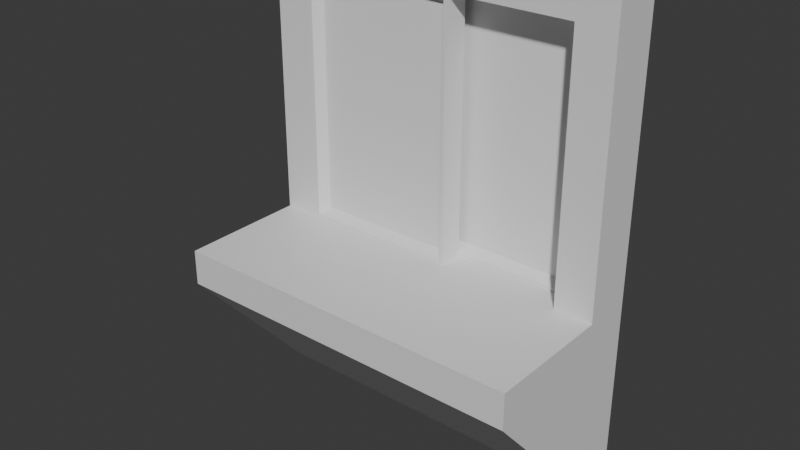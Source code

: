 # Source: drive-through-window.blend  (saved by Blender 4.1.23; exported with 4.5.12 LTS)
import bpy
from mathutils import Matrix  # noqa: F401  (used for matrix-valued properties, if any)

bpy.ops.wm.read_factory_settings(use_empty=True)
scene = bpy.context.scene
scene.name = 'Scene'

# ---- collections
col_collection = bpy.data.collections.new('Collection'); scene.collection.children.link(col_collection)

# ---- materials (node trees are filled in below, after node groups)
mat_material = bpy.data.materials.new('Material')
mat_material.alpha_threshold = 0.0
mat_material.use_transparent_shadow = False
mat_material.roughness = 0.5
mat_material.line_color = (0.0, 0.0, 0.0, 1.0)

# ---- material node trees
mat_material.use_nodes = True; mat_material.node_tree.nodes.clear()
_N = mat_material.node_tree.nodes; _L = mat_material.node_tree.links
n0 = _N.new('ShaderNodeOutputMaterial'); n0.name = 'Material Output'; n0.location = (300, 300)
n1 = _N.new('ShaderNodeBsdfPrincipled'); n1.name = 'Principled BSDF'; n1.location = (10, 300)
n1.inputs[3].default_value = 1.45
_L.new(n1.outputs[0], n0.inputs[0])
n0.is_active_output = True

# ---- world
world_world = bpy.data.worlds.new('World'); scene.world = world_world
world_world.use_nodes = True; world_world.node_tree.nodes.clear()
_N = world_world.node_tree.nodes; _L = world_world.node_tree.links
n0 = _N.new('ShaderNodeOutputWorld'); n0.name = 'World Output'; n0.location = (300, 300)
n1 = _N.new('ShaderNodeBackground'); n1.name = 'Background'; n1.location = (10, 300)
n1.inputs[0].default_value = (0.05088, 0.05088, 0.05088, 1.0)
_L.new(n1.outputs[0], n0.inputs[0])
n0.is_active_output = True
world_world.color = (0.05088, 0.05088, 0.05088)
world_world.use_sun_shadow = False
world_world.sun_shadow_jitter_overblur = 0.0

# ---- meshes
me_cube = bpy.data.meshes.new('Cube')
me_cube.from_pydata([(0.0, 1.8, -9.99), (0.0, -0.2, -9.99), (-7.0, 1.8, -9.99), (-7.0, -0.2, -9.99), (0.0, 1.8, -2.99), (-7.0, -5.2, -2.99), (0.0, -5.2, -2.99), (-5.5, -0.2, -2.99), (-7.0, -0.2, -2.99), (-7.0, 1.8, -2.99), (-5.5, 1.8, -2.99), (-7.0, -0.2, 8.01), (-7.0, 1.8, 8.01), (-5.5, 1.8, 7.01), (-5.5, -0.2, 8.01), (-5.5, 1.8, 8.01), (0.0, 1.8, 7.01), (0.0, -0.2, 7.01), (0.0, 1.8, 8.01), (0.0, -0.2, 8.01), (-7.0, 1.8, -4.39), (0.0, 1.8, -4.39), (-7.0, -5.2, -4.39), (0.0, -5.2, -4.39), (-5.5, -0.2, 7.01), (7.0, 1.8, -9.99), (7.0, -0.2, -9.99), (7.0, -5.2, -2.99), (5.5, -0.2, -2.99), (7.0, -0.2, -2.99), (7.0, 1.8, -2.99), (5.5, 1.8, -2.99), (7.0, -0.2, 8.01), (7.0, 1.8, 8.01), (5.5, 1.8, 7.01), (5.5, -0.2, 8.01), (5.5, 1.8, 8.01), (7.0, 1.8, -4.39), (7.0, -5.2, -4.39), (5.5, -0.2, 7.01)], [], [(2, 0, 1, 3), (21, 23, 1, 0), (9, 12, 15, 13, 10), (7, 8, 9, 10), (8, 11, 12, 9), (12, 11, 14, 15), (7, 24, 14, 11, 8), (0, 21, 4, 30, 37, 25), (22, 5, 9, 20), (23, 6, 5, 22), (6, 4, 9, 5), (17, 16, 18, 19), (14, 24, 17, 19), (13, 15, 18, 16), (1, 23, 22, 3), (3, 22, 20, 2), (4, 6, 23, 21), (13, 16, 17, 24), (15, 14, 19, 18), (25, 26, 1, 0), (30, 31, 34, 36, 33), (28, 31, 30, 29), (29, 30, 33, 32), (33, 36, 35, 32), (28, 29, 32, 35, 39), (38, 37, 30, 27), (23, 38, 27, 6), (6, 27, 30, 4), (35, 19, 17, 39), (34, 16, 18, 36), (1, 26, 38, 23), (26, 25, 37, 38), (34, 39, 17, 16), (36, 18, 19, 35), (0, 2, 20, 9, 4, 21), (10, 13, 24, 7), (31, 28, 39, 34)])
_uv = me_cube.uv_layers.new(name='UVMap')
_uv.uv.foreach_set('vector', [0.5094, 1.52e-08, 0.5094, 0.1707, 0.4769, 0.1707, 0.4769, 1.274e-08, 0.8119, 0.522, 0.9826, 0.522, 0.8607, 0.6585, 0.8119, 0.6585, 0.2683, 0.3415, 2.074e-08, 0.3415, 2.35e-08, 0.3049, 0.02439, 0.3049, 0.2683, 0.3049, 0.2001, 0.378, 0.2001, 0.3415, 0.2326, 0.3415, 0.2326, 0.378, 0.4521, 0.6098, 0.4521, 0.3415, 0.5009, 0.3415, 0.5009, 0.6098, 0.4521, 0.6829, 0.4033, 0.6829, 0.4033, 0.6463, 0.4521, 0.6463, 0.2001, 0.378, 0.01819, 0.378, 1.798e-08, 0.378, 2.074e-08, 0.3415, 0.2001, 0.3415, 0.6801, 0.1707, 0.5435, 0.1707, 0.5094, 0.1707, 0.5094, 3.565e-09, 0.5435, 6.143e-09, 0.6801, 1.645e-08, 0.6801, 0.7463, 0.6801, 0.7121, 0.8508, 0.7121, 0.8508, 0.7463, 0.2938, 0.1707, 0.2683, 0.1707, 0.2683, -3.005e-09, 0.2938, -1.082e-09, 0.2326, 0.5122, 0.4033, 0.5122, 0.4033, 0.6829, 0.2326, 0.6829, 0.8363, 0.6585, 0.8363, 0.7073, 0.8119, 0.7073, 0.8119, 0.6585, 1.798e-08, 0.378, 0.01819, 0.378, 0.01819, 0.5122, 7.851e-09, 0.5122, 0.02439, 0.3049, 2.35e-08, 0.3049, 3.363e-08, 0.1707, 0.02439, 0.1707, 0.4769, 0.1707, 0.2938, 0.1707, 0.2938, -1.082e-09, 0.4769, 1.274e-08, 0.802, 0.8829, 0.6801, 0.7463, 0.8508, 0.7463, 0.8508, 0.8829, 0.8119, 0.4878, 0.9826, 0.4878, 0.9826, 0.522, 0.8119, 0.522, 0.05068, 0.378, 0.05068, 0.5122, 0.01819, 0.5122, 0.01819, 0.378, 0.4521, 0.6463, 0.4033, 0.6463, 0.4033, 0.5122, 0.4521, 0.5122, 0.5094, 0.3415, 0.4769, 0.3415, 0.4769, 0.1707, 0.5094, 0.1707, 0.2683, 8.625e-09, 0.2683, 0.03659, 0.02439, 0.03659, 4.376e-08, 0.03659, 4.652e-08, -1.163e-08, 0.2001, 0.6463, 0.2326, 0.6463, 0.2326, 0.6829, 0.2001, 0.6829, 0.5009, 0.878, 0.4521, 0.878, 0.4521, 0.6098, 0.5009, 0.6098, 0.4521, 0.3415, 0.4521, 0.378, 0.4034, 0.378, 0.4034, 0.3415, 0.2001, 0.6463, 0.2001, 0.6829, -5.039e-09, 0.6829, -2.277e-09, 0.6463, 0.01819, 0.6463, 0.6801, 0.8634, 0.5094, 0.8634, 0.5094, 0.8293, 0.6801, 0.8293, 0.2938, 0.1707, 0.2938, 0.3415, 0.2683, 0.3415, 0.2683, 0.1707, 0.2326, 0.5122, 0.2326, 0.3415, 0.4033, 0.3415, 0.4033, 0.5122, -2.277e-09, 0.6463, 7.851e-09, 0.5122, 0.01819, 0.5122, 0.01819, 0.6463, 0.02439, 0.03659, 0.02439, 0.1707, 3.363e-08, 0.1707, 4.376e-08, 0.03659, 0.4769, 0.1707, 0.4769, 0.3415, 0.2938, 0.3415, 0.2938, 0.1707, 0.5581, 1.0, 0.5094, 1.0, 0.5094, 0.8634, 0.6801, 0.8634, 0.05068, 0.6463, 0.01819, 0.6463, 0.01819, 0.5122, 0.05068, 0.5122, 0.4521, 0.378, 0.4521, 0.5122, 0.4033, 0.5122, 0.4034, 0.378, 0.6801, 0.1707, 0.6801, 0.3415, 0.5435, 0.3415, 0.5094, 0.3415, 0.5094, 0.1707, 0.5435, 0.1707, 0.8315, 0.2439, 0.8315, -8.722e-09, 0.8802, 4.206e-08, 0.8802, 0.2439, 0.4442, 0.9268, 0.3954, 0.9268, 0.3954, 0.6829, 0.4442, 0.6829])
me_cube.materials.append(mat_material)
me_cube.use_mirror_vertex_groups = False
me_cube.update()
me_cube_001 = bpy.data.meshes.new('Cube.001')
me_cube_001.from_pydata([(0.1498, -2.702, -4.599), (0.1498, -2.702, 4.599), (0.1498, 2.702, -4.599), (0.1498, 2.702, 4.599), (0.5078, 3.103, 5.0), (0.5078, 3.103, -5.0), (0.5078, -3.103, -5.0), (0.5078, -3.103, 5.0), (0.5078, 2.977, 4.874), (0.5078, 2.977, -4.874), (0.5078, -2.977, -4.874), (0.5078, -2.977, 4.874), (-5.96e-08, 3.103, -5.0), (-5.96e-08, 3.103, 5.0), (-5.96e-08, -3.103, -5.0), (-5.96e-08, -3.103, 5.0), (-0.1498, -2.702, -4.599), (-0.1498, -2.702, 4.599), (-0.1498, 2.702, -4.599), (-0.1498, 2.702, 4.599), (-0.5078, 3.103, 5.0), (-0.5078, 3.103, -5.0), (-0.5078, -3.103, -5.0), (-0.5078, -3.103, 5.0), (-0.5078, 2.977, 4.874), (-0.5078, 2.977, -4.874), (-0.5078, -2.977, -4.874), (-0.5078, -2.977, 4.874)], [], [(12, 13, 4, 5), (12, 5, 6, 14), (8, 9, 5, 4), (9, 10, 6, 5), (11, 8, 4, 7), (10, 11, 7, 6), (3, 2, 9, 8), (2, 0, 10, 9), (1, 3, 8, 11), (0, 1, 11, 10), (4, 13, 15, 7), (6, 7, 15, 14), (12, 21, 20, 13), (12, 14, 22, 21), (24, 20, 21, 25), (25, 21, 22, 26), (27, 23, 20, 24), (26, 22, 23, 27), (19, 24, 25, 18), (18, 25, 26, 16), (17, 27, 24, 19), (16, 26, 27, 17), (20, 23, 15, 13), (22, 14, 15, 23)])
_uv = me_cube_001.uv_layers.new(name='UVMap')
_uv.uv.foreach_set('vector', [0.8438, 0.4878, 0.8438, 0.2439, 0.8562, 0.2439, 0.8562, 0.4878, 0.8926, 0.1514, 0.8802, 0.1514, 0.8802, 1.357e-09, 0.8926, 2.44e-09, 0.5318, 0.3445, 0.5318, 0.5823, 0.5287, 0.5854, 0.5287, 0.3415, 0.5318, 0.5823, 0.677, 0.5823, 0.6801, 0.5854, 0.5287, 0.5854, 0.677, 0.3445, 0.5318, 0.3445, 0.5287, 0.3415, 0.6801, 0.3415, 0.677, 0.5823, 0.677, 0.3445, 0.6801, 0.3415, 0.6801, 0.5854, 0.9145, 0.2506, 0.9145, 0.475, 0.9058, 0.4817, 0.9058, 0.2439, 0.9399, 0.1385, 0.9399, 0.006716, 0.9487, -5.815e-09, 0.9487, 0.1452, 0.9178, 0.7189, 0.9178, 0.8507, 0.9091, 0.8574, 0.9091, 0.7121, 0.9232, 0.475, 0.9232, 0.2506, 0.932, 0.2439, 0.932, 0.4817, 0.9058, 0.3953, 0.8934, 0.3953, 0.8934, 0.2439, 0.9058, 0.2439, 0.8562, 0.4878, 0.8562, 0.2439, 0.8686, 0.2439, 0.8686, 0.4878, 0.8438, 0.4878, 0.8315, 0.4878, 0.8315, 0.2439, 0.8438, 0.2439, 0.8926, 0.1514, 0.8926, 2.44e-09, 0.905, 3.523e-09, 0.905, 0.1514, 0.677, 0.5884, 0.6801, 0.5854, 0.6801, 0.8293, 0.677, 0.8262, 0.677, 0.8262, 0.6801, 0.8293, 0.5287, 0.8293, 0.5318, 0.8262, 0.5318, 0.5884, 0.5287, 0.5854, 0.6801, 0.5854, 0.677, 0.5884, 0.5318, 0.8262, 0.5287, 0.8293, 0.5287, 0.5854, 0.5318, 0.5884, 0.9312, 0.006716, 0.9399, 0.0, 0.9399, 0.2378, 0.9312, 0.2311, 0.9266, 0.8507, 0.9178, 0.8574, 0.9178, 0.7121, 0.9266, 0.7189, 0.9407, 0.2506, 0.9494, 0.2439, 0.9494, 0.3891, 0.9407, 0.3824, 0.9225, 0.2311, 0.9137, 0.2378, 0.9137, -1.529e-09, 0.9225, 0.006716, 0.881, 0.3953, 0.881, 0.2439, 0.8934, 0.2439, 0.8934, 0.3953, 0.881, 0.4878, 0.8686, 0.4878, 0.8686, 0.2439, 0.881, 0.2439])
me_cube_001.update()
me_cube_002 = bpy.data.meshes.new('Cube.002')
me_cube_002.from_pydata([(0.1498, -2.702, -4.599), (0.1498, -2.702, 4.599), (0.1498, 2.702, -4.599), (0.1498, 2.702, 4.599), (0.5078, 3.103, 5.0), (0.5078, 3.103, -5.0), (0.5078, -3.103, -5.0), (0.5078, -3.103, 5.0), (0.5078, 2.977, 4.874), (0.5078, 2.977, -4.874), (0.5078, -2.977, -4.874), (0.5078, -2.977, 4.874), (-2.98e-08, 3.103, -5.0), (-2.98e-08, 3.103, 5.0), (-2.98e-08, -3.103, -5.0), (-2.98e-08, -3.103, 5.0), (-0.1498, -2.702, -4.599), (-0.1498, -2.702, 4.599), (-0.1498, 2.702, -4.599), (-0.1498, 2.702, 4.599), (-0.5078, 3.103, 5.0), (-0.5078, 3.103, -5.0), (-0.5078, -3.103, -5.0), (-0.5078, -3.103, 5.0), (-0.5078, 2.977, 4.874), (-0.5078, 2.977, -4.874), (-0.5078, -2.977, -4.874), (-0.5078, -2.977, 4.874)], [], [(12, 13, 4, 5), (12, 5, 6, 14), (8, 9, 5, 4), (9, 10, 6, 5), (11, 8, 4, 7), (10, 11, 7, 6), (3, 2, 9, 8), (2, 0, 10, 9), (1, 3, 8, 11), (0, 1, 11, 10), (4, 13, 15, 7), (6, 7, 15, 14), (12, 21, 20, 13), (12, 14, 22, 21), (24, 20, 21, 25), (25, 21, 22, 26), (27, 23, 20, 24), (26, 22, 23, 27), (19, 24, 25, 18), (18, 25, 26, 16), (17, 27, 24, 19), (16, 26, 27, 17), (20, 23, 15, 13), (22, 14, 15, 23)])
_uv = me_cube_002.uv_layers.new(name='UVMap')
_uv.uv.foreach_set('vector', [0.5163, 0.5854, 0.5163, 0.3415, 0.5287, 0.3415, 0.5287, 0.5854, 0.8632, 0.8635, 0.8508, 0.8635, 0.8508, 0.7121, 0.8632, 0.7121, 0.6832, 0.003068, 0.6832, 0.2408, 0.6801, 0.2439, 0.6801, 1.304e-09, 0.6832, 0.2408, 0.8284, 0.2408, 0.8315, 0.2439, 0.6801, 0.2439, 0.8284, 0.003068, 0.6832, 0.003068, 0.6801, 1.304e-09, 0.8315, 1.454e-08, 0.8284, 0.2408, 0.8284, 0.003068, 0.8315, 1.454e-08, 0.8315, 0.2439, 0.9232, 0.2506, 0.9232, 0.475, 0.9145, 0.4817, 0.9145, 0.2439, 0.944, 0.8507, 0.944, 0.7189, 0.9528, 0.7121, 0.9528, 0.8574, 0.9353, 0.7189, 0.9353, 0.8507, 0.9266, 0.8574, 0.9266, 0.7121, 0.932, 0.475, 0.932, 0.2506, 0.9407, 0.2439, 0.9407, 0.4817, 0.9004, 0.8635, 0.888, 0.8635, 0.888, 0.7121, 0.9004, 0.7121, 0.5039, 0.8293, 0.5039, 0.5854, 0.5163, 0.5854, 0.5163, 0.8293, 0.5163, 0.5854, 0.5039, 0.5854, 0.5039, 0.3415, 0.5163, 0.3415, 0.8632, 0.8635, 0.8632, 0.7121, 0.8756, 0.7121, 0.8756, 0.8635, 0.8284, 0.247, 0.8315, 0.2439, 0.8315, 0.4878, 0.8284, 0.4847, 0.8284, 0.4847, 0.8315, 0.4878, 0.6801, 0.4878, 0.6832, 0.4847, 0.6832, 0.247, 0.6801, 0.2439, 0.8315, 0.2439, 0.8284, 0.247, 0.6832, 0.4847, 0.6801, 0.4878, 0.6801, 0.2439, 0.6832, 0.247, 0.9225, 0.006716, 0.9312, 0.0, 0.9312, 0.2378, 0.9225, 0.2311, 0.9091, 0.8507, 0.9004, 0.8574, 0.9004, 0.7121, 0.9091, 0.7189, 0.9353, 0.7189, 0.944, 0.7121, 0.944, 0.8574, 0.9353, 0.8507, 0.9137, 0.2311, 0.905, 0.2378, 0.905, -2.292e-09, 0.9137, 0.006716, 0.8756, 0.8635, 0.8756, 0.7121, 0.888, 0.7121, 0.888, 0.8635, 0.5287, 0.8293, 0.5163, 0.8293, 0.5163, 0.5854, 0.5287, 0.5854])
me_cube_002.update()
me_cube_003 = bpy.data.meshes.new('Cube.003')
me_cube_003.from_pydata([(0.1498, -2.702, -4.599), (0.1498, -2.702, 4.599), (0.1498, 2.702, -4.599), (0.1498, 2.702, 4.599), (-0.1498, -2.702, -4.599), (-0.1498, -2.702, 4.599), (-0.1498, 2.702, -4.599), (-0.1498, 2.702, 4.599)], [], [(2, 3, 1, 0), (6, 4, 5, 7)])
_uv = me_cube_003.uv_layers.new(name='UVMap')
_uv.uv.foreach_set('vector', [0.6801, 0.7121, 0.6801, 0.4878, 0.8119, 0.4878, 0.8119, 0.7121, 0.1318, 0.9073, 2.096e-09, 0.9073, 2.171e-08, 0.6829, 0.1318, 0.6829])
me_cube_003.update()
me_cube_004 = bpy.data.meshes.new('Cube.004')
me_cube_004.from_pydata([(0.1498, -2.702, -4.599), (0.1498, -2.702, 4.599), (0.1498, 2.702, -4.599), (0.1498, 2.702, 4.599), (-0.1498, -2.702, -4.599), (-0.1498, -2.702, 4.599), (-0.1498, 2.702, -4.599), (-0.1498, 2.702, 4.599)], [], [(2, 3, 1, 0), (6, 4, 5, 7)])
_uv = me_cube_004.uv_layers.new(name='UVMap')
_uv.uv.foreach_set('vector', [0.1318, 0.9073, 0.1318, 0.6829, 0.2636, 0.6829, 0.2636, 0.9073, 0.3954, 0.9073, 0.2636, 0.9073, 0.2636, 0.6829, 0.3954, 0.6829])
me_cube_004.update()

# ---- objects
ob_frame = bpy.data.objects.new('Frame', me_cube)
ob_door1 = bpy.data.objects.new('Door1', me_cube_001)
ob_door2 = bpy.data.objects.new('Door2', me_cube_002)
ob_door1_glass = bpy.data.objects.new('Door1-Glass', me_cube_003)
ob_door2_glass = bpy.data.objects.new('Door2-Glass', me_cube_004)

# ---- transforms, parenting, visibility, modifiers, constraints
ob_frame.location = (0.0, 0.0, 0.0)
ob_frame.lock_rotations_4d = False
ob_frame.empty_display_type = 'ARROWS'
ob_frame.lineart.crease_threshold = 0.0
ob_door1.location = (-2.397, 0.3078, 2.01)
ob_door1.rotation_euler = (0.0, -0.0, 1.571)
ob_door2.location = (2.397, 1.292, 2.01)
ob_door2.rotation_euler = (0.0, -0.0, 1.571)
ob_door1_glass.location = (-2.397, 0.3078, 2.01)
ob_door1_glass.rotation_euler = (0.0, -0.0, 1.571)
ob_door2_glass.location = (2.397, 1.292, 2.01)
ob_door2_glass.rotation_euler = (0.0, -0.0, 1.571)

# ---- collection membership
col_collection.objects.link(ob_frame)
col_collection.objects.link(ob_door1)
col_collection.objects.link(ob_door2)
col_collection.objects.link(ob_door1_glass)
col_collection.objects.link(ob_door2_glass)

# ---- scene / render settings (as saved in the file)
scene.frame_start = 1; scene.frame_end = 250; scene.frame_set(1)
scene.render.engine = 'BLENDER_EEVEE_NEXT'
scene.cycles.sampling_pattern = 'TABULATED_SOBOL'
scene.eevee.ray_tracing_options.trace_max_roughness = 0.0
bpy.context.view_layer.update()

# ---- added for rendering (the .blend has no active camera and no usable light): camera, sun
cam_auto = bpy.data.cameras.new('AutoCamera')
cam_auto.lens = 50.0
cam_auto.sensor_width = 36.0
cam_auto.clip_end = 1000.0
ob_auto_camera = bpy.data.objects.new('AutoCamera', cam_auto)
scene.collection.objects.link(ob_auto_camera)
ob_auto_camera.location = (22.07, -28.1841, 16.666)
ob_auto_camera.rotation_euler = (1.09748, -7.21219e-08, 0.694738)
scene.camera = ob_auto_camera
light_auto_sun = bpy.data.lights.new('AutoSun', 'SUN')
light_auto_sun.energy = 3.0
light_auto_sun.angle = 0.0523599
ob_auto_sun = bpy.data.objects.new('AutoSun', light_auto_sun)
scene.collection.objects.link(ob_auto_sun)
ob_auto_sun.rotation_euler = (0.872665, 0.174533, 0.523599)
bpy.context.view_layer.update()
